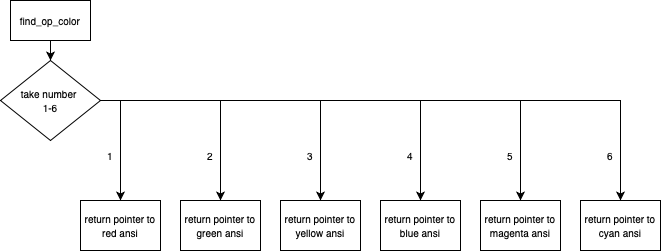

The diagram above was exported from draw.io. Its source (the exported page's mxGraphModel, read from the mxfile embedded in the PNG):
<mxGraphModel dx="722" dy="925" grid="1" gridSize="10" guides="1" tooltips="1" connect="1" arrows="1" fold="1" page="1" pageScale="1" pageWidth="850" pageHeight="1100" math="0" shadow="0">
  <root>
    <mxCell id="0" />
    <mxCell id="1" parent="0" />
    <mxCell id="TTf45crn3abN6rp4Mvj3-113" style="edgeStyle=orthogonalEdgeStyle;rounded=0;orthogonalLoop=1;jettySize=auto;html=1;" edge="1" parent="1" source="TTf45crn3abN6rp4Mvj3-1">
      <mxGeometry relative="1" as="geometry">
        <mxPoint x="119.9655172413793" y="100.02068965517265" as="targetPoint" />
      </mxGeometry>
    </mxCell>
    <mxCell id="TTf45crn3abN6rp4Mvj3-1" value="&lt;font style=&quot;font-size: 10px;&quot;&gt;find_op_color&lt;/font&gt;" style="rounded=0;whiteSpace=wrap;html=1;" vertex="1" parent="1">
      <mxGeometry x="80" y="40" width="80" height="40" as="geometry" />
    </mxCell>
    <mxCell id="TTf45crn3abN6rp4Mvj3-130" value="&lt;font style=&quot;font-size: 10px;&quot;&gt;take number&amp;nbsp;&lt;/font&gt;&lt;div&gt;&lt;font style=&quot;font-size: 10px;&quot;&gt;1-6&lt;/font&gt;&lt;/div&gt;" style="rhombus;whiteSpace=wrap;html=1;" vertex="1" parent="1">
      <mxGeometry x="70" y="100" width="100" height="80" as="geometry" />
    </mxCell>
    <mxCell id="TTf45crn3abN6rp4Mvj3-131" value="" style="endArrow=classic;html=1;rounded=0;exitX=1;exitY=0.5;exitDx=0;exitDy=0;" edge="1" parent="1" source="TTf45crn3abN6rp4Mvj3-130">
      <mxGeometry width="50" height="50" relative="1" as="geometry">
        <mxPoint x="240" y="290" as="sourcePoint" />
        <mxPoint x="190" y="240" as="targetPoint" />
        <Array as="points">
          <mxPoint x="190" y="140" />
        </Array>
      </mxGeometry>
    </mxCell>
    <mxCell id="TTf45crn3abN6rp4Mvj3-133" value="&lt;font style=&quot;font-size: 10px;&quot;&gt;return pointer to red ansi&lt;/font&gt;" style="rounded=0;whiteSpace=wrap;html=1;" vertex="1" parent="1">
      <mxGeometry x="150" y="240" width="80" height="50" as="geometry" />
    </mxCell>
    <mxCell id="TTf45crn3abN6rp4Mvj3-134" value="&lt;font style=&quot;font-size: 10px;&quot;&gt;1&lt;/font&gt;" style="text;html=1;align=center;verticalAlign=middle;whiteSpace=wrap;rounded=0;" vertex="1" parent="1">
      <mxGeometry x="150" y="180" width="60" height="30" as="geometry" />
    </mxCell>
    <mxCell id="TTf45crn3abN6rp4Mvj3-135" value="&lt;font style=&quot;font-size: 10px;&quot;&gt;return pointer to green ansi&lt;/font&gt;" style="rounded=0;whiteSpace=wrap;html=1;" vertex="1" parent="1">
      <mxGeometry x="250" y="240" width="80" height="50" as="geometry" />
    </mxCell>
    <mxCell id="TTf45crn3abN6rp4Mvj3-136" value="&lt;font style=&quot;font-size: 10px;&quot;&gt;2&lt;/font&gt;" style="text;html=1;align=center;verticalAlign=middle;whiteSpace=wrap;rounded=0;" vertex="1" parent="1">
      <mxGeometry x="250" y="180" width="60" height="30" as="geometry" />
    </mxCell>
    <mxCell id="TTf45crn3abN6rp4Mvj3-137" value="" style="endArrow=classic;html=1;rounded=0;entryX=0.5;entryY=0;entryDx=0;entryDy=0;" edge="1" parent="1" target="TTf45crn3abN6rp4Mvj3-135">
      <mxGeometry width="50" height="50" relative="1" as="geometry">
        <mxPoint x="190" y="140" as="sourcePoint" />
        <mxPoint x="350" y="160" as="targetPoint" />
        <Array as="points">
          <mxPoint x="290" y="140" />
        </Array>
      </mxGeometry>
    </mxCell>
    <mxCell id="TTf45crn3abN6rp4Mvj3-144" value="&lt;font style=&quot;font-size: 10px;&quot;&gt;return pointer to yellow ansi&lt;/font&gt;" style="rounded=0;whiteSpace=wrap;html=1;" vertex="1" parent="1">
      <mxGeometry x="350" y="240" width="80" height="50" as="geometry" />
    </mxCell>
    <mxCell id="TTf45crn3abN6rp4Mvj3-145" value="&lt;font style=&quot;font-size: 10px;&quot;&gt;3&lt;/font&gt;" style="text;html=1;align=center;verticalAlign=middle;whiteSpace=wrap;rounded=0;" vertex="1" parent="1">
      <mxGeometry x="350" y="180" width="60" height="30" as="geometry" />
    </mxCell>
    <mxCell id="TTf45crn3abN6rp4Mvj3-146" value="" style="endArrow=classic;html=1;rounded=0;entryX=0.5;entryY=0;entryDx=0;entryDy=0;" edge="1" parent="1" target="TTf45crn3abN6rp4Mvj3-144">
      <mxGeometry width="50" height="50" relative="1" as="geometry">
        <mxPoint x="290" y="140" as="sourcePoint" />
        <mxPoint x="450" y="160" as="targetPoint" />
        <Array as="points">
          <mxPoint x="390" y="140" />
        </Array>
      </mxGeometry>
    </mxCell>
    <mxCell id="TTf45crn3abN6rp4Mvj3-153" value="&lt;font style=&quot;font-size: 10px;&quot;&gt;return pointer to blue ansi&lt;/font&gt;" style="rounded=0;whiteSpace=wrap;html=1;" vertex="1" parent="1">
      <mxGeometry x="450" y="240" width="80" height="50" as="geometry" />
    </mxCell>
    <mxCell id="TTf45crn3abN6rp4Mvj3-154" value="&lt;font style=&quot;font-size: 10px;&quot;&gt;4&lt;/font&gt;" style="text;html=1;align=center;verticalAlign=middle;whiteSpace=wrap;rounded=0;" vertex="1" parent="1">
      <mxGeometry x="450" y="180" width="60" height="30" as="geometry" />
    </mxCell>
    <mxCell id="TTf45crn3abN6rp4Mvj3-155" value="" style="endArrow=classic;html=1;rounded=0;entryX=0.5;entryY=0;entryDx=0;entryDy=0;" edge="1" parent="1" target="TTf45crn3abN6rp4Mvj3-153">
      <mxGeometry width="50" height="50" relative="1" as="geometry">
        <mxPoint x="390" y="140" as="sourcePoint" />
        <mxPoint x="550" y="160" as="targetPoint" />
        <Array as="points">
          <mxPoint x="490" y="140" />
        </Array>
      </mxGeometry>
    </mxCell>
    <mxCell id="TTf45crn3abN6rp4Mvj3-156" value="&lt;font style=&quot;font-size: 10px;&quot;&gt;return pointer to magenta ansi&lt;/font&gt;" style="rounded=0;whiteSpace=wrap;html=1;" vertex="1" parent="1">
      <mxGeometry x="550" y="240" width="80" height="50" as="geometry" />
    </mxCell>
    <mxCell id="TTf45crn3abN6rp4Mvj3-157" value="&lt;font style=&quot;font-size: 10px;&quot;&gt;5&lt;/font&gt;" style="text;html=1;align=center;verticalAlign=middle;whiteSpace=wrap;rounded=0;" vertex="1" parent="1">
      <mxGeometry x="550" y="180" width="60" height="30" as="geometry" />
    </mxCell>
    <mxCell id="TTf45crn3abN6rp4Mvj3-158" value="" style="endArrow=classic;html=1;rounded=0;entryX=0.5;entryY=0;entryDx=0;entryDy=0;" edge="1" parent="1" target="TTf45crn3abN6rp4Mvj3-156">
      <mxGeometry width="50" height="50" relative="1" as="geometry">
        <mxPoint x="490" y="140" as="sourcePoint" />
        <mxPoint x="650" y="160" as="targetPoint" />
        <Array as="points">
          <mxPoint x="590" y="140" />
        </Array>
      </mxGeometry>
    </mxCell>
    <mxCell id="TTf45crn3abN6rp4Mvj3-159" value="&lt;font style=&quot;font-size: 10px;&quot;&gt;return pointer to cyan ansi&lt;/font&gt;" style="rounded=0;whiteSpace=wrap;html=1;" vertex="1" parent="1">
      <mxGeometry x="650" y="240" width="80" height="50" as="geometry" />
    </mxCell>
    <mxCell id="TTf45crn3abN6rp4Mvj3-160" value="&lt;font style=&quot;font-size: 10px;&quot;&gt;6&lt;/font&gt;" style="text;html=1;align=center;verticalAlign=middle;whiteSpace=wrap;rounded=0;" vertex="1" parent="1">
      <mxGeometry x="650" y="180" width="60" height="30" as="geometry" />
    </mxCell>
    <mxCell id="TTf45crn3abN6rp4Mvj3-161" value="" style="endArrow=classic;html=1;rounded=0;entryX=0.5;entryY=0;entryDx=0;entryDy=0;" edge="1" parent="1" target="TTf45crn3abN6rp4Mvj3-159">
      <mxGeometry width="50" height="50" relative="1" as="geometry">
        <mxPoint x="590" y="140" as="sourcePoint" />
        <mxPoint x="750" y="160" as="targetPoint" />
        <Array as="points">
          <mxPoint x="690" y="140" />
        </Array>
      </mxGeometry>
    </mxCell>
  </root>
</mxGraphModel>